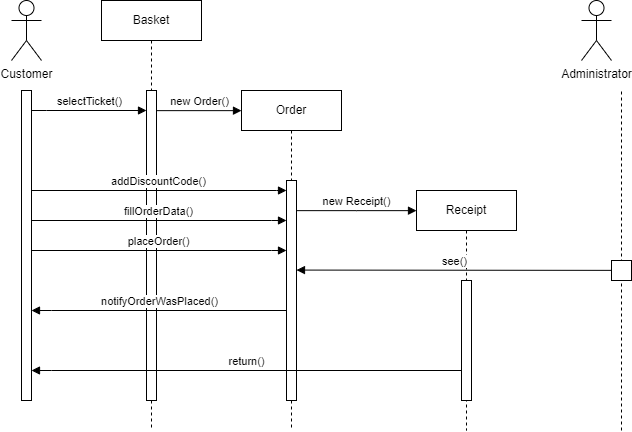

The diagram above was exported from draw.io. Its source (the exported page's mxGraphModel, read from the mxfile embedded in the PNG):
<mxGraphModel dx="869" dy="479" grid="1" gridSize="10" guides="1" tooltips="1" connect="1" arrows="1" fold="1" page="1" pageScale="1" pageWidth="850" pageHeight="1100" math="0" shadow="0">
  <root>
    <mxCell id="0" />
    <mxCell id="1" parent="0" />
    <mxCell id="aM9ryv3xv72pqoxQDRHE-1" value="Basket" style="shape=umlLifeline;perimeter=lifelinePerimeter;whiteSpace=wrap;html=1;container=0;dropTarget=0;collapsible=0;recursiveResize=0;outlineConnect=0;portConstraint=eastwest;newEdgeStyle={&quot;edgeStyle&quot;:&quot;elbowEdgeStyle&quot;,&quot;elbow&quot;:&quot;vertical&quot;,&quot;curved&quot;:0,&quot;rounded&quot;:0};" parent="1" vertex="1">
      <mxGeometry x="110" y="20" width="100" height="430" as="geometry" />
    </mxCell>
    <mxCell id="aM9ryv3xv72pqoxQDRHE-2" value="" style="html=1;points=[];perimeter=orthogonalPerimeter;outlineConnect=0;targetShapes=umlLifeline;portConstraint=eastwest;newEdgeStyle={&quot;edgeStyle&quot;:&quot;elbowEdgeStyle&quot;,&quot;elbow&quot;:&quot;vertical&quot;,&quot;curved&quot;:0,&quot;rounded&quot;:0};" parent="aM9ryv3xv72pqoxQDRHE-1" vertex="1">
      <mxGeometry x="45" y="90" width="10" height="310" as="geometry" />
    </mxCell>
    <mxCell id="5Pb1svaZd6sjERQV79Oo-1" value="Customer" style="shape=umlActor;verticalLabelPosition=bottom;verticalAlign=top;html=1;" vertex="1" parent="1">
      <mxGeometry x="20" y="20" width="30" height="60" as="geometry" />
    </mxCell>
    <mxCell id="5Pb1svaZd6sjERQV79Oo-2" value="" style="html=1;points=[];perimeter=orthogonalPerimeter;outlineConnect=0;targetShapes=umlLifeline;portConstraint=eastwest;newEdgeStyle={&quot;edgeStyle&quot;:&quot;elbowEdgeStyle&quot;,&quot;elbow&quot;:&quot;vertical&quot;,&quot;curved&quot;:0,&quot;rounded&quot;:0};" vertex="1" parent="1">
      <mxGeometry x="30" y="110" width="10" height="310" as="geometry" />
    </mxCell>
    <mxCell id="5Pb1svaZd6sjERQV79Oo-3" value="selectTicket()" style="html=1;verticalAlign=bottom;endArrow=block;edgeStyle=elbowEdgeStyle;elbow=vertical;curved=0;rounded=0;" edge="1" parent="1" target="aM9ryv3xv72pqoxQDRHE-2">
      <mxGeometry relative="1" as="geometry">
        <mxPoint x="40" y="130" as="sourcePoint" />
        <Array as="points">
          <mxPoint x="55" y="130" />
        </Array>
        <mxPoint x="140" y="130" as="targetPoint" />
      </mxGeometry>
    </mxCell>
    <mxCell id="5Pb1svaZd6sjERQV79Oo-8" value="Order" style="shape=umlLifeline;perimeter=lifelinePerimeter;whiteSpace=wrap;html=1;container=0;dropTarget=0;collapsible=0;recursiveResize=0;outlineConnect=0;portConstraint=eastwest;newEdgeStyle={&quot;edgeStyle&quot;:&quot;elbowEdgeStyle&quot;,&quot;elbow&quot;:&quot;vertical&quot;,&quot;curved&quot;:0,&quot;rounded&quot;:0};" vertex="1" parent="1">
      <mxGeometry x="250" y="110" width="100" height="340" as="geometry" />
    </mxCell>
    <mxCell id="5Pb1svaZd6sjERQV79Oo-9" value="" style="html=1;points=[];perimeter=orthogonalPerimeter;outlineConnect=0;targetShapes=umlLifeline;portConstraint=eastwest;newEdgeStyle={&quot;edgeStyle&quot;:&quot;elbowEdgeStyle&quot;,&quot;elbow&quot;:&quot;vertical&quot;,&quot;curved&quot;:0,&quot;rounded&quot;:0};" vertex="1" parent="5Pb1svaZd6sjERQV79Oo-8">
      <mxGeometry x="45" y="90" width="10" height="220" as="geometry" />
    </mxCell>
    <mxCell id="5Pb1svaZd6sjERQV79Oo-10" value="new Order()" style="html=1;verticalAlign=bottom;endArrow=block;edgeStyle=elbowEdgeStyle;elbow=vertical;curved=0;rounded=0;entryX=0;entryY=0.5;entryDx=0;entryDy=0;" edge="1" parent="1" source="aM9ryv3xv72pqoxQDRHE-2" target="5Pb1svaZd6sjERQV79Oo-11">
      <mxGeometry relative="1" as="geometry">
        <mxPoint x="170" y="130" as="sourcePoint" />
        <Array as="points" />
        <mxPoint x="420" y="130.29" as="targetPoint" />
      </mxGeometry>
    </mxCell>
    <mxCell id="5Pb1svaZd6sjERQV79Oo-11" value="Order" style="html=1;whiteSpace=wrap;" vertex="1" parent="1">
      <mxGeometry x="250" y="110" width="100" height="40" as="geometry" />
    </mxCell>
    <mxCell id="5Pb1svaZd6sjERQV79Oo-12" value="placeOrder()" style="html=1;verticalAlign=bottom;endArrow=block;edgeStyle=elbowEdgeStyle;elbow=vertical;curved=0;rounded=0;" edge="1" parent="1">
      <mxGeometry relative="1" as="geometry">
        <mxPoint x="40" y="270" as="sourcePoint" />
        <Array as="points">
          <mxPoint x="280" y="270" />
        </Array>
        <mxPoint x="295" y="270" as="targetPoint" />
      </mxGeometry>
    </mxCell>
    <mxCell id="5Pb1svaZd6sjERQV79Oo-13" value="addDiscountCode()" style="html=1;verticalAlign=bottom;endArrow=block;edgeStyle=elbowEdgeStyle;elbow=vertical;curved=0;rounded=0;" edge="1" parent="1" target="5Pb1svaZd6sjERQV79Oo-9">
      <mxGeometry relative="1" as="geometry">
        <mxPoint x="40" y="210" as="sourcePoint" />
        <Array as="points">
          <mxPoint x="285" y="210" />
        </Array>
        <mxPoint x="300" y="210" as="targetPoint" />
      </mxGeometry>
    </mxCell>
    <mxCell id="5Pb1svaZd6sjERQV79Oo-16" value="fillOrderData()" style="html=1;verticalAlign=bottom;endArrow=block;edgeStyle=elbowEdgeStyle;elbow=vertical;curved=0;rounded=0;" edge="1" parent="1">
      <mxGeometry relative="1" as="geometry">
        <mxPoint x="40" y="240" as="sourcePoint" />
        <Array as="points">
          <mxPoint x="280" y="240" />
        </Array>
        <mxPoint x="295" y="240" as="targetPoint" />
      </mxGeometry>
    </mxCell>
    <mxCell id="5Pb1svaZd6sjERQV79Oo-17" value="notifyOrderWasPlaced()" style="html=1;verticalAlign=bottom;endArrow=block;edgeStyle=elbowEdgeStyle;elbow=vertical;curved=0;rounded=0;" edge="1" parent="1">
      <mxGeometry relative="1" as="geometry">
        <mxPoint x="295" y="330" as="sourcePoint" />
        <Array as="points">
          <mxPoint x="60" y="330" />
        </Array>
        <mxPoint x="40" y="330" as="targetPoint" />
      </mxGeometry>
    </mxCell>
    <mxCell id="5Pb1svaZd6sjERQV79Oo-18" value="new Receipt()" style="html=1;verticalAlign=bottom;endArrow=block;edgeStyle=elbowEdgeStyle;elbow=vertical;curved=0;rounded=0;" edge="1" parent="1" source="5Pb1svaZd6sjERQV79Oo-9" target="5Pb1svaZd6sjERQV79Oo-20">
      <mxGeometry relative="1" as="geometry">
        <mxPoint x="330" y="229.71" as="sourcePoint" />
        <Array as="points" />
        <mxPoint x="420" y="230" as="targetPoint" />
      </mxGeometry>
    </mxCell>
    <mxCell id="5Pb1svaZd6sjERQV79Oo-20" value="Receipt" style="html=1;whiteSpace=wrap;" vertex="1" parent="1">
      <mxGeometry x="425" y="210" width="100" height="40" as="geometry" />
    </mxCell>
    <mxCell id="5Pb1svaZd6sjERQV79Oo-21" value="Receipt" style="shape=umlLifeline;perimeter=lifelinePerimeter;whiteSpace=wrap;html=1;container=0;dropTarget=0;collapsible=0;recursiveResize=0;outlineConnect=0;portConstraint=eastwest;newEdgeStyle={&quot;edgeStyle&quot;:&quot;elbowEdgeStyle&quot;,&quot;elbow&quot;:&quot;vertical&quot;,&quot;curved&quot;:0,&quot;rounded&quot;:0};" vertex="1" parent="1">
      <mxGeometry x="425" y="210" width="100" height="240" as="geometry" />
    </mxCell>
    <mxCell id="5Pb1svaZd6sjERQV79Oo-22" value="" style="html=1;points=[];perimeter=orthogonalPerimeter;outlineConnect=0;targetShapes=umlLifeline;portConstraint=eastwest;newEdgeStyle={&quot;edgeStyle&quot;:&quot;elbowEdgeStyle&quot;,&quot;elbow&quot;:&quot;vertical&quot;,&quot;curved&quot;:0,&quot;rounded&quot;:0};" vertex="1" parent="5Pb1svaZd6sjERQV79Oo-21">
      <mxGeometry x="45" y="90" width="10" height="120" as="geometry" />
    </mxCell>
    <mxCell id="5Pb1svaZd6sjERQV79Oo-24" value="return()" style="html=1;verticalAlign=bottom;endArrow=block;edgeStyle=elbowEdgeStyle;elbow=vertical;curved=0;rounded=0;" edge="1" parent="1" source="5Pb1svaZd6sjERQV79Oo-22">
      <mxGeometry relative="1" as="geometry">
        <mxPoint x="295" y="390" as="sourcePoint" />
        <Array as="points">
          <mxPoint x="60" y="390" />
        </Array>
        <mxPoint x="40" y="390" as="targetPoint" />
      </mxGeometry>
    </mxCell>
    <mxCell id="5Pb1svaZd6sjERQV79Oo-26" value="Administrator" style="shape=umlActor;verticalLabelPosition=bottom;verticalAlign=top;html=1;" vertex="1" parent="1">
      <mxGeometry x="590" y="20" width="30" height="60" as="geometry" />
    </mxCell>
    <mxCell id="5Pb1svaZd6sjERQV79Oo-30" value="" style="endArrow=none;dashed=1;html=1;rounded=0;" edge="1" parent="1">
      <mxGeometry width="50" height="50" relative="1" as="geometry">
        <mxPoint x="630" y="450" as="sourcePoint" />
        <mxPoint x="630" y="110" as="targetPoint" />
      </mxGeometry>
    </mxCell>
    <mxCell id="5Pb1svaZd6sjERQV79Oo-31" value="see()" style="html=1;verticalAlign=bottom;endArrow=block;edgeStyle=elbowEdgeStyle;elbow=vertical;curved=0;rounded=0;" edge="1" parent="1">
      <mxGeometry relative="1" as="geometry">
        <mxPoint x="620" y="289.86285714285714" as="sourcePoint" />
        <Array as="points" />
        <mxPoint x="305" y="289.7171428571429" as="targetPoint" />
      </mxGeometry>
    </mxCell>
    <mxCell id="5Pb1svaZd6sjERQV79Oo-32" value="" style="html=1;whiteSpace=wrap;" vertex="1" parent="1">
      <mxGeometry x="620" y="280" width="20" height="20" as="geometry" />
    </mxCell>
  </root>
</mxGraphModel>